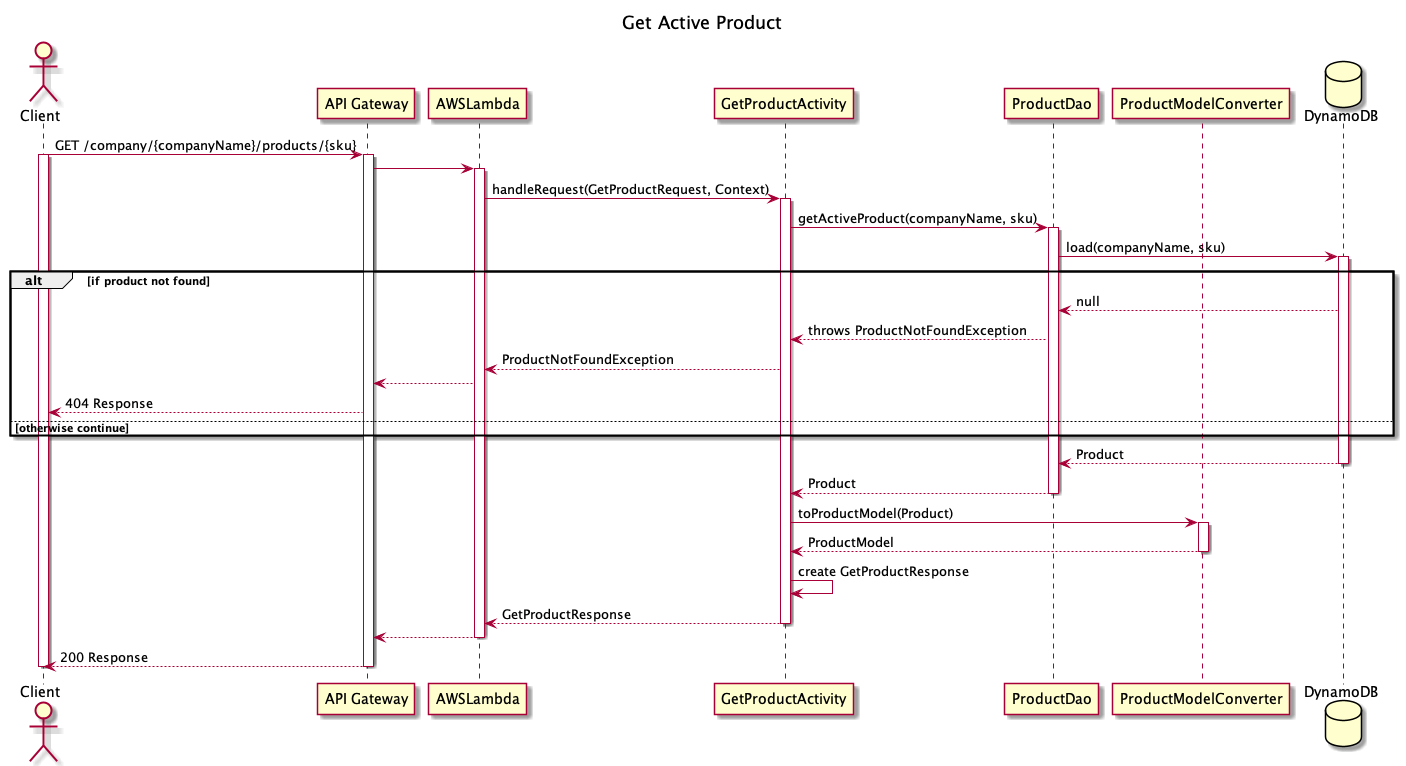

The diagram above was rendered by PlantUML. Its source (embedded in the PNG):
@startuml
title: Get Active Product

actor Client
participant "API Gateway" as APIGateway
participant AWSLambda
participant GetProductActivity
participant ProductDao
participant ProductModelConverter
database DynamoDB

Client -> APIGateway : GET /company/{companyName}/products/{sku}
activate Client
activate APIGateway
APIGateway -> AWSLambda
activate AWSLambda
AWSLambda -> GetProductActivity : handleRequest(GetProductRequest, Context)
activate GetProductActivity

GetProductActivity -> ProductDao : getActiveProduct(companyName, sku)
activate ProductDao
ProductDao -> DynamoDB : load(companyName, sku)
activate DynamoDB

alt if product not found

DynamoDB --> ProductDao : null
ProductDao --> GetProductActivity : throws ProductNotFoundException
GetProductActivity --> AWSLambda : ProductNotFoundException
APIGateway <-- AWSLambda
Client <-- APIGateway : 404 Response
else otherwise continue
end

ProductDao <-- DynamoDB : Product
deactivate DynamoDB
ProductDao --> GetProductActivity: Product
deactivate ProductDao
GetProductActivity -> ProductModelConverter : toProductModel(Product)
activate ProductModelConverter
ProductModelConverter --> GetProductActivity : ProductModel
deactivate ProductModelConverter
GetProductActivity -> GetProductActivity: create GetProductResponse
GetProductActivity --> AWSLambda : GetProductResponse
deactivate GetProductActivity
deactivate ProductDao
AWSLambda --> APIGateway
deactivate AWSLambda
APIGateway --> Client : 200 Response
deactivate APIGateway
deactivate Client
@enduml